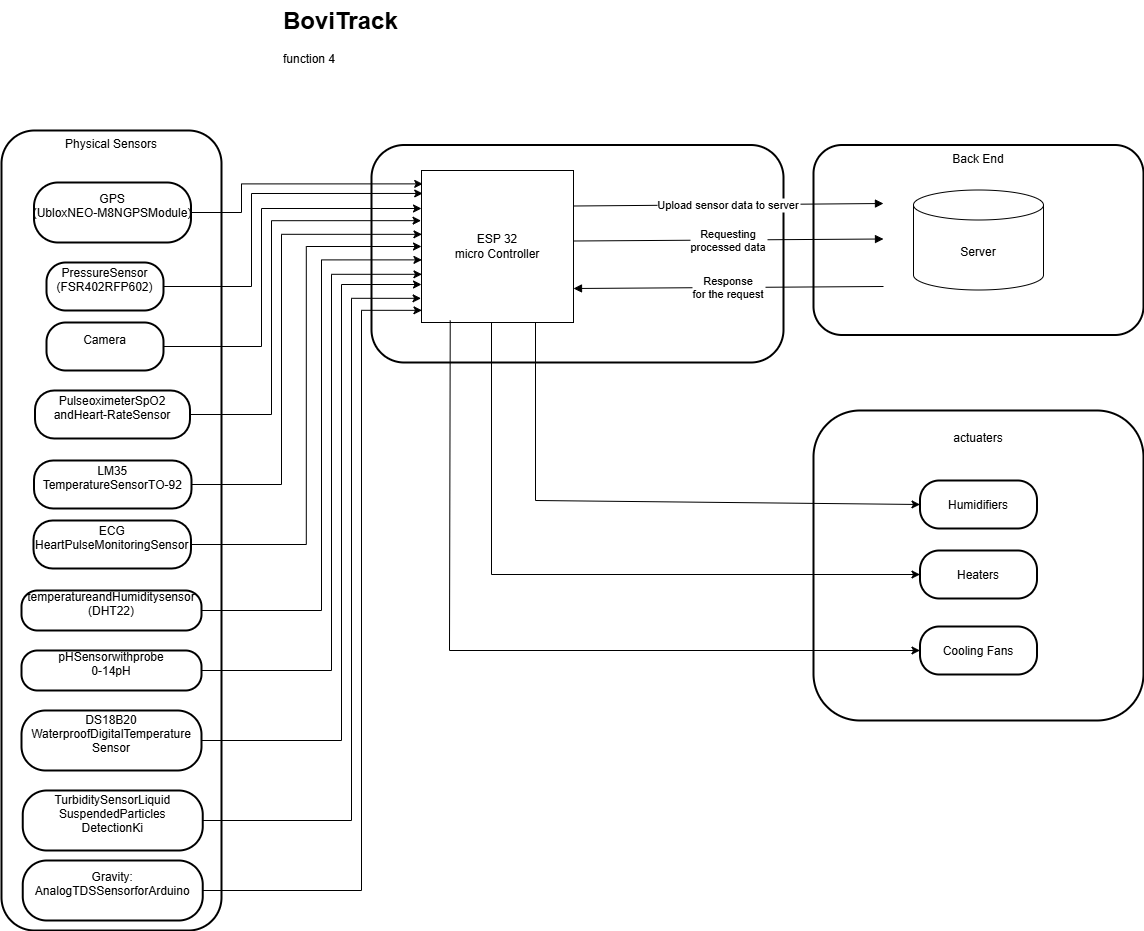

The diagram above was exported from draw.io. Its source (the exported page's mxGraphModel, read from the mxfile embedded in the PNG):
<mxGraphModel dx="1290" dy="557" grid="1" gridSize="10" guides="1" tooltips="1" connect="1" arrows="1" fold="1" page="1" pageScale="1" pageWidth="850" pageHeight="1100" math="0" shadow="0">
  <root>
    <mxCell id="0" />
    <mxCell id="1" parent="0" />
    <mxCell id="sHxek25qqWpZAOeoCGyI-1" value="Back End" style="whiteSpace=wrap;strokeWidth=2;rounded=1;verticalAlign=top;" parent="1" vertex="1">
      <mxGeometry x="932" y="144.5" width="330" height="190" as="geometry" />
    </mxCell>
    <mxCell id="sHxek25qqWpZAOeoCGyI-2" value="" style="whiteSpace=wrap;strokeWidth=2;rounded=1;" parent="1" vertex="1">
      <mxGeometry x="490" y="144.5" width="412" height="217.5" as="geometry" />
    </mxCell>
    <mxCell id="sHxek25qqWpZAOeoCGyI-3" value="Physical Sensors" style="strokeWidth=2;rounded=1;align=center;whiteSpace=wrap;labelPosition=center;verticalLabelPosition=middle;verticalAlign=top;horizontal=1;" parent="1" vertex="1">
      <mxGeometry x="120" y="130" width="220" height="800" as="geometry" />
    </mxCell>
    <mxCell id="sHxek25qqWpZAOeoCGyI-4" value="&#10;GPS&#10;(UbloxNEO-M8NGPSModule)&#10;&#10;" style="rounded=1;arcSize=40;strokeWidth=2;" parent="1" vertex="1">
      <mxGeometry x="152.5" y="182" width="157" height="60" as="geometry" />
    </mxCell>
    <mxCell id="sHxek25qqWpZAOeoCGyI-6" value="Upload sensor data to server" style="curved=1;startArrow=none;endArrow=block;entryX=0.212;entryY=0.5;entryDx=0;entryDy=0;entryPerimeter=0;" parent="1" edge="1">
      <mxGeometry relative="1" as="geometry">
        <Array as="points" />
        <mxPoint x="692" y="205.5" as="sourcePoint" />
        <mxPoint x="1001.96" y="203" as="targetPoint" />
      </mxGeometry>
    </mxCell>
    <mxCell id="sHxek25qqWpZAOeoCGyI-7" value="ESP 32&lt;div&gt;micro Controller&lt;/div&gt;" style="whiteSpace=wrap;html=1;aspect=fixed;" parent="1" vertex="1">
      <mxGeometry x="540" y="170" width="152" height="152" as="geometry" />
    </mxCell>
    <mxCell id="sHxek25qqWpZAOeoCGyI-8" value="Server" style="shape=cylinder3;whiteSpace=wrap;html=1;boundedLbl=1;backgroundOutline=1;size=15;" parent="1" vertex="1">
      <mxGeometry x="1032" y="189.5" width="130" height="100" as="geometry" />
    </mxCell>
    <mxCell id="sHxek25qqWpZAOeoCGyI-9" value="Requesting&#10;processed data" style="curved=1;startArrow=none;endArrow=block;entryX=0.212;entryY=0.5;entryDx=0;entryDy=0;entryPerimeter=0;" parent="1" edge="1">
      <mxGeometry relative="1" as="geometry">
        <Array as="points" />
        <mxPoint x="692" y="240.5" as="sourcePoint" />
        <mxPoint x="1002" y="238.5" as="targetPoint" />
      </mxGeometry>
    </mxCell>
    <mxCell id="sHxek25qqWpZAOeoCGyI-10" value="Response&#10;for the request" style="curved=1;startArrow=none;endArrow=block;entryX=0.212;entryY=0.5;entryDx=0;entryDy=0;entryPerimeter=0;" parent="1" edge="1">
      <mxGeometry relative="1" as="geometry">
        <Array as="points" />
        <mxPoint x="1002" y="286" as="sourcePoint" />
        <mxPoint x="692" y="288" as="targetPoint" />
      </mxGeometry>
    </mxCell>
    <mxCell id="sHxek25qqWpZAOeoCGyI-17" value="&#10;PressureSensor&#10;(FSR402RFP602)&#10;&#10;" style="rounded=1;arcSize=40;strokeWidth=2;" parent="1" vertex="1">
      <mxGeometry x="165" y="262" width="117" height="48" as="geometry" />
    </mxCell>
    <mxCell id="EWHqZrCYsME-98NVBjuO-35" style="edgeStyle=orthogonalEdgeStyle;rounded=0;orthogonalLoop=1;jettySize=auto;html=1;entryX=0;entryY=0.25;entryDx=0;entryDy=0;" edge="1" parent="1" source="sHxek25qqWpZAOeoCGyI-18" target="sHxek25qqWpZAOeoCGyI-7">
      <mxGeometry relative="1" as="geometry">
        <Array as="points">
          <mxPoint x="380" y="346" />
          <mxPoint x="380" y="208" />
        </Array>
      </mxGeometry>
    </mxCell>
    <mxCell id="sHxek25qqWpZAOeoCGyI-18" value="&#10;Camera&#10;&#10;" style="rounded=1;arcSize=40;strokeWidth=2;" parent="1" vertex="1">
      <mxGeometry x="165" y="322" width="117" height="48" as="geometry" />
    </mxCell>
    <mxCell id="EWHqZrCYsME-98NVBjuO-3" value="&lt;h1 style=&quot;margin-top: 0px;&quot;&gt;BoviTrack&lt;/h1&gt;&lt;div&gt;function 4&lt;/div&gt;" style="text;html=1;whiteSpace=wrap;overflow=hidden;rounded=0;" vertex="1" parent="1">
      <mxGeometry x="400" width="570" height="120" as="geometry" />
    </mxCell>
    <mxCell id="EWHqZrCYsME-98NVBjuO-6" value="&#10;PulseoximeterSpO2&#10;andHeart-RateSensor&#10;&#10;" style="rounded=1;arcSize=40;strokeWidth=2;" vertex="1" parent="1">
      <mxGeometry x="153.5" y="390" width="155" height="48" as="geometry" />
    </mxCell>
    <mxCell id="EWHqZrCYsME-98NVBjuO-8" value="&#10;LM35&#10;TemperatureSensorTO-92&#10;&#10;" style="rounded=1;arcSize=40;strokeWidth=2;" vertex="1" parent="1">
      <mxGeometry x="152.5" y="460" width="157.5" height="48" as="geometry" />
    </mxCell>
    <mxCell id="EWHqZrCYsME-98NVBjuO-38" style="edgeStyle=orthogonalEdgeStyle;rounded=0;orthogonalLoop=1;jettySize=auto;html=1;entryX=0;entryY=0.5;entryDx=0;entryDy=0;" edge="1" parent="1" source="EWHqZrCYsME-98NVBjuO-10" target="sHxek25qqWpZAOeoCGyI-7">
      <mxGeometry relative="1" as="geometry" />
    </mxCell>
    <mxCell id="EWHqZrCYsME-98NVBjuO-10" value="&#10;ECG&#10;HeartPulseMonitoringSensor&#10;&#10;" style="rounded=1;arcSize=40;strokeWidth=2;" vertex="1" parent="1">
      <mxGeometry x="152" y="520" width="157.5" height="48" as="geometry" />
    </mxCell>
    <mxCell id="EWHqZrCYsME-98NVBjuO-12" value="&#10;temperatureandHumiditysensor&#10;(DHT22)&#10;&#10;" style="rounded=1;arcSize=40;strokeWidth=2;" vertex="1" parent="1">
      <mxGeometry x="140" y="590" width="180" height="40" as="geometry" />
    </mxCell>
    <mxCell id="EWHqZrCYsME-98NVBjuO-13" value="&#10;pHSensorwithprobe&#10;0-14pH&#10;&#10;" style="rounded=1;arcSize=40;strokeWidth=2;" vertex="1" parent="1">
      <mxGeometry x="140" y="650" width="180" height="40" as="geometry" />
    </mxCell>
    <mxCell id="EWHqZrCYsME-98NVBjuO-42" style="edgeStyle=orthogonalEdgeStyle;rounded=0;orthogonalLoop=1;jettySize=auto;html=1;entryX=0;entryY=0.75;entryDx=0;entryDy=0;" edge="1" parent="1" source="EWHqZrCYsME-98NVBjuO-14" target="sHxek25qqWpZAOeoCGyI-7">
      <mxGeometry relative="1" as="geometry">
        <Array as="points">
          <mxPoint x="460" y="740" />
          <mxPoint x="460" y="284" />
        </Array>
      </mxGeometry>
    </mxCell>
    <mxCell id="EWHqZrCYsME-98NVBjuO-14" value="&#10;DS18B20&#10;WaterproofDigitalTemperature&#10;Sensor&#10;&#10;" style="rounded=1;arcSize=40;strokeWidth=2;" vertex="1" parent="1">
      <mxGeometry x="140" y="710" width="180" height="60" as="geometry" />
    </mxCell>
    <mxCell id="EWHqZrCYsME-98NVBjuO-16" value="&#10;actuaters&#10;" style="whiteSpace=wrap;strokeWidth=2;rounded=1;verticalAlign=top;" vertex="1" parent="1">
      <mxGeometry x="932" y="410" width="330" height="310" as="geometry" />
    </mxCell>
    <mxCell id="EWHqZrCYsME-98NVBjuO-18" value="Humidifiers" style="rounded=1;arcSize=40;strokeWidth=2;" vertex="1" parent="1">
      <mxGeometry x="1038.5" y="480" width="117" height="48" as="geometry" />
    </mxCell>
    <mxCell id="EWHqZrCYsME-98NVBjuO-19" value="Heaters" style="rounded=1;arcSize=40;strokeWidth=2;" vertex="1" parent="1">
      <mxGeometry x="1038.5" y="550" width="117" height="48" as="geometry" />
    </mxCell>
    <mxCell id="EWHqZrCYsME-98NVBjuO-20" value="Cooling Fans" style="rounded=1;arcSize=40;strokeWidth=2;" vertex="1" parent="1">
      <mxGeometry x="1038.5" y="626" width="117" height="48" as="geometry" />
    </mxCell>
    <mxCell id="EWHqZrCYsME-98NVBjuO-25" value="" style="endArrow=classic;html=1;rounded=0;exitX=0.75;exitY=1;exitDx=0;exitDy=0;entryX=0;entryY=0.5;entryDx=0;entryDy=0;" edge="1" parent="1" source="sHxek25qqWpZAOeoCGyI-7" target="EWHqZrCYsME-98NVBjuO-18">
      <mxGeometry width="50" height="50" relative="1" as="geometry">
        <mxPoint x="720" y="410" as="sourcePoint" />
        <mxPoint x="650" y="480" as="targetPoint" />
        <Array as="points">
          <mxPoint x="654" y="500" />
        </Array>
      </mxGeometry>
    </mxCell>
    <mxCell id="EWHqZrCYsME-98NVBjuO-26" value="" style="endArrow=classic;html=1;rounded=0;exitX=0.75;exitY=1;exitDx=0;exitDy=0;entryX=0;entryY=0.5;entryDx=0;entryDy=0;" edge="1" parent="1" target="EWHqZrCYsME-98NVBjuO-19">
      <mxGeometry width="50" height="50" relative="1" as="geometry">
        <mxPoint x="610" y="322" as="sourcePoint" />
        <mxPoint x="1002" y="504" as="targetPoint" />
        <Array as="points">
          <mxPoint x="610" y="574" />
        </Array>
      </mxGeometry>
    </mxCell>
    <mxCell id="EWHqZrCYsME-98NVBjuO-27" value="" style="endArrow=classic;html=1;rounded=0;exitX=0.189;exitY=0.987;exitDx=0;exitDy=0;entryX=0;entryY=0.5;entryDx=0;entryDy=0;exitPerimeter=0;" edge="1" parent="1" source="sHxek25qqWpZAOeoCGyI-7" target="EWHqZrCYsME-98NVBjuO-20">
      <mxGeometry width="50" height="50" relative="1" as="geometry">
        <mxPoint x="620" y="332" as="sourcePoint" />
        <mxPoint x="1049" y="584" as="targetPoint" />
        <Array as="points">
          <mxPoint x="568" y="650" />
        </Array>
      </mxGeometry>
    </mxCell>
    <mxCell id="EWHqZrCYsME-98NVBjuO-28" value="&#10; TurbiditySensorLiquid&#10;SuspendedParticles&#10; DetectionKi&#10;&#10;" style="rounded=1;arcSize=40;strokeWidth=2;" vertex="1" parent="1">
      <mxGeometry x="141.25" y="790" width="180" height="60" as="geometry" />
    </mxCell>
    <mxCell id="EWHqZrCYsME-98NVBjuO-29" value="&#10;Gravity:&#10;AnalogTDSSensorforArduino&#10;&#10;" style="rounded=1;arcSize=40;strokeWidth=2;" vertex="1" parent="1">
      <mxGeometry x="141.25" y="860" width="180" height="60" as="geometry" />
    </mxCell>
    <mxCell id="EWHqZrCYsME-98NVBjuO-33" style="edgeStyle=orthogonalEdgeStyle;rounded=0;orthogonalLoop=1;jettySize=auto;html=1;entryX=0.008;entryY=0.088;entryDx=0;entryDy=0;entryPerimeter=0;" edge="1" parent="1" source="sHxek25qqWpZAOeoCGyI-4" target="sHxek25qqWpZAOeoCGyI-7">
      <mxGeometry relative="1" as="geometry">
        <Array as="points">
          <mxPoint x="360" y="212" />
          <mxPoint x="360" y="183" />
        </Array>
      </mxGeometry>
    </mxCell>
    <mxCell id="EWHqZrCYsME-98NVBjuO-34" style="edgeStyle=orthogonalEdgeStyle;rounded=0;orthogonalLoop=1;jettySize=auto;html=1;entryX=0.008;entryY=0.151;entryDx=0;entryDy=0;entryPerimeter=0;" edge="1" parent="1" source="sHxek25qqWpZAOeoCGyI-17" target="sHxek25qqWpZAOeoCGyI-7">
      <mxGeometry relative="1" as="geometry">
        <Array as="points">
          <mxPoint x="370" y="286" />
          <mxPoint x="370" y="193" />
        </Array>
      </mxGeometry>
    </mxCell>
    <mxCell id="EWHqZrCYsME-98NVBjuO-36" style="edgeStyle=orthogonalEdgeStyle;rounded=0;orthogonalLoop=1;jettySize=auto;html=1;entryX=-0.003;entryY=0.33;entryDx=0;entryDy=0;entryPerimeter=0;" edge="1" parent="1" source="EWHqZrCYsME-98NVBjuO-6" target="sHxek25qqWpZAOeoCGyI-7">
      <mxGeometry relative="1" as="geometry">
        <Array as="points">
          <mxPoint x="390" y="414" />
          <mxPoint x="390" y="220" />
        </Array>
      </mxGeometry>
    </mxCell>
    <mxCell id="EWHqZrCYsME-98NVBjuO-37" style="edgeStyle=orthogonalEdgeStyle;rounded=0;orthogonalLoop=1;jettySize=auto;html=1;entryX=0.003;entryY=0.42;entryDx=0;entryDy=0;entryPerimeter=0;" edge="1" parent="1" source="EWHqZrCYsME-98NVBjuO-8" target="sHxek25qqWpZAOeoCGyI-7">
      <mxGeometry relative="1" as="geometry">
        <Array as="points">
          <mxPoint x="400" y="484" />
          <mxPoint x="400" y="234" />
        </Array>
      </mxGeometry>
    </mxCell>
    <mxCell id="EWHqZrCYsME-98NVBjuO-40" style="edgeStyle=orthogonalEdgeStyle;rounded=0;orthogonalLoop=1;jettySize=auto;html=1;entryX=0.003;entryY=0.588;entryDx=0;entryDy=0;entryPerimeter=0;" edge="1" parent="1" source="EWHqZrCYsME-98NVBjuO-12" target="sHxek25qqWpZAOeoCGyI-7">
      <mxGeometry relative="1" as="geometry">
        <Array as="points">
          <mxPoint x="440" y="610" />
          <mxPoint x="440" y="259" />
        </Array>
      </mxGeometry>
    </mxCell>
    <mxCell id="EWHqZrCYsME-98NVBjuO-41" style="edgeStyle=orthogonalEdgeStyle;rounded=0;orthogonalLoop=1;jettySize=auto;html=1;entryX=0.003;entryY=0.683;entryDx=0;entryDy=0;entryPerimeter=0;" edge="1" parent="1" source="EWHqZrCYsME-98NVBjuO-13" target="sHxek25qqWpZAOeoCGyI-7">
      <mxGeometry relative="1" as="geometry">
        <Array as="points">
          <mxPoint x="450" y="670" />
          <mxPoint x="450" y="274" />
        </Array>
      </mxGeometry>
    </mxCell>
    <mxCell id="EWHqZrCYsME-98NVBjuO-43" style="edgeStyle=orthogonalEdgeStyle;rounded=0;orthogonalLoop=1;jettySize=auto;html=1;entryX=-0.003;entryY=0.841;entryDx=0;entryDy=0;entryPerimeter=0;" edge="1" parent="1" source="EWHqZrCYsME-98NVBjuO-28" target="sHxek25qqWpZAOeoCGyI-7">
      <mxGeometry relative="1" as="geometry">
        <Array as="points">
          <mxPoint x="470" y="820" />
          <mxPoint x="470" y="298" />
        </Array>
      </mxGeometry>
    </mxCell>
    <mxCell id="EWHqZrCYsME-98NVBjuO-44" style="edgeStyle=orthogonalEdgeStyle;rounded=0;orthogonalLoop=1;jettySize=auto;html=1;entryX=0.003;entryY=0.92;entryDx=0;entryDy=0;entryPerimeter=0;" edge="1" parent="1" source="EWHqZrCYsME-98NVBjuO-29" target="sHxek25qqWpZAOeoCGyI-7">
      <mxGeometry relative="1" as="geometry">
        <Array as="points">
          <mxPoint x="480" y="890" />
          <mxPoint x="480" y="310" />
        </Array>
      </mxGeometry>
    </mxCell>
  </root>
</mxGraphModel>